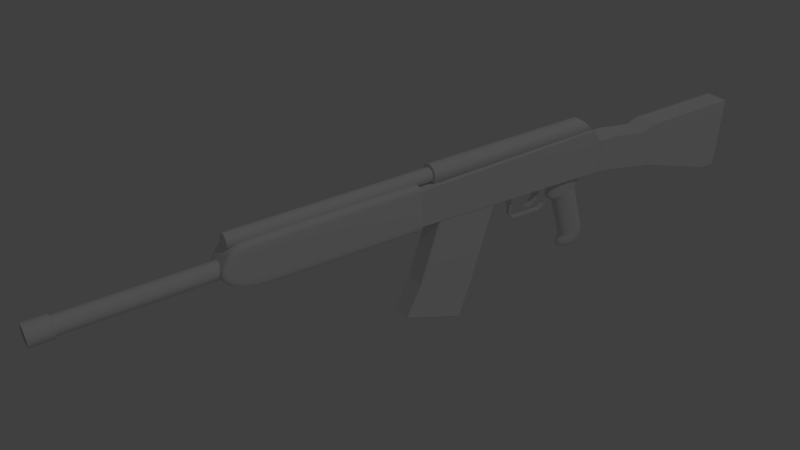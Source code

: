 # Source: saiga_12k.blend  (saved by Blender 2.67.0; exported with 4.5.12 LTS)
import bpy
from mathutils import Matrix  # noqa: F401  (used for matrix-valued properties, if any)

bpy.ops.wm.read_factory_settings(use_empty=True)
scene = bpy.context.scene
scene.name = 'Scene'

# ---- collections
col_collection_1 = bpy.data.collections.new('Collection 1'); scene.collection.children.link(col_collection_1)

# ---- materials (node trees are filled in below, after node groups)
mat_material = bpy.data.materials.new('Material')
mat_material.alpha_threshold = 0.0
mat_material.use_transparent_shadow = False
mat_material.roughness = 0.5
mat_material.line_color = (0.0, 0.0, 0.0, 1.0)

# ---- material node trees

# ---- world
world_world = bpy.data.worlds.new('World'); scene.world = world_world
world_world.color = (0.05088, 0.05088, 0.05088)
world_world.use_sun_shadow = False
world_world.sun_shadow_jitter_overblur = 0.0
world_world.cycles.sampling_method = 'MANUAL'
world_world.cycles.sample_map_resolution = 256

# ---- cameras
cam_camera = bpy.data.cameras.new('Camera')
cam_camera.clip_end = 100.0
cam_camera.lens = 35.0
cam_camera.sensor_width = 32.0
cam_camera.sensor_height = 18.0
cam_camera.ortho_scale = 7.314
cam_camera.dof.focus_distance = 0.0
cam_camera.dof.aperture_fstop = 128.0

# ---- lights
light_lamp = bpy.data.lights.new('Lamp', 'POINT')
light_lamp.transmission_factor = 0.0
light_lamp.cutoff_distance = 30.0
light_lamp.energy = 100.0
light_lamp.shadow_buffer_clip_start = 1.001
light_lamp.shadow_soft_size = 0.1
light_lamp.shadow_maximum_resolution = 0.006
light_lamp.use_absolute_resolution = True
light_lamp.cycles.use_multiple_importance_sampling = False

# ---- meshes
me_cube_005 = bpy.data.meshes.new('Cube.005')
me_cube_005.from_pydata([(-1.0, -0.8572, -5.713), (-1.0, -0.2622, -6.238), (1.0, -0.2622, -6.238), (1.0, -0.8572, -5.713), (-1.0, -0.8395, 0.8908), (-1.0, -0.1578, 0.9843), (1.0, -0.1578, 0.9843), (1.0, -0.8395, 0.8908), (-1.0, -13.04, -16.78), (-1.0, -12.45, -17.3), (1.0, -12.45, -17.3), (1.0, -13.04, -16.78), (-1.0, -15.74, -16.37), (-1.0, -16.27, -16.96), (1.0, -16.27, -16.96), (1.0, -15.74, -16.37), (-1.0, -19.76, -12.23), (-1.0, -20.32, -12.78), (1.0, -20.32, -12.78), (1.0, -19.76, -12.23), (-1.0, 0.5816, -2.89), (-1.0, -0.09669, -2.634), (1.0, 0.5816, -2.89), (1.0, -0.09669, -2.634), (1.053, -25.84, -12.66), (1.053, -22.53, -9.411), (-1.053, -22.53, -9.411), (-1.053, -25.84, -12.66), (1.053, -20.53, -12.99), (1.053, -19.76, -12.23), (-1.053, -19.76, -12.23), (-1.053, -20.53, -12.99), (1.053, -27.83, -10.63), (1.053, -24.52, -7.38), (-1.053, -24.52, -7.38), (-1.053, -27.83, -10.63)], [], [(21, 20, 1, 0), (20, 22, 2, 1), (22, 23, 3, 2), (23, 21, 0, 3), (2, 3, 11, 10), (7, 6, 5, 4), (11, 8, 12, 15), (0, 1, 9, 8), (1, 2, 10, 9), (3, 0, 8, 11), (12, 13, 17, 16), (8, 9, 13, 12), (9, 10, 14, 13), (10, 11, 15, 14), (16, 17, 18, 19), (13, 14, 18, 17), (14, 15, 19, 18), (15, 12, 16, 19), (4, 5, 20, 21), (5, 6, 22, 20), (6, 7, 23, 22), (7, 4, 21, 23), (26, 25, 29, 30), (25, 26, 34, 33), (24, 27, 31, 28), (27, 26, 30, 31), (31, 30, 29, 28), (25, 24, 28, 29), (32, 33, 34, 35), (26, 27, 35, 34), (27, 24, 32, 35), (24, 25, 33, 32)])
me_cube_005.use_remesh_preserve_volume = False
me_cube_005.use_remesh_preserve_attributes = False
me_cube_005.use_mirror_vertex_groups = False
me_cube_005.update()
me_cylinder_004 = bpy.data.meshes.new('Cylinder.004')
me_cylinder_004.from_pydata([(0.0, 1.0, -27.49), (0.0, 1.0, 1.0), (0.1951, 0.9808, -27.49), (0.1951, 0.9808, 1.0), (0.3827, 0.9239, -27.49), (0.3827, 0.9239, 1.0), (0.5556, 0.8315, -27.49), (0.5556, 0.8315, 1.0), (0.7071, 0.7071, -27.49), (0.7071, 0.7071, 1.0), (0.8315, 0.5556, -27.49), (0.8315, 0.5556, 1.0), (0.9239, 0.3827, -27.49), (0.9239, 0.3827, 1.0), (0.9808, 0.1951, -27.49), (0.9808, 0.1951, 1.0), (1.0, 2.075e-06, -27.49), (1.0, 7.55e-08, 1.0), (0.9808, -0.1951, -27.49), (0.9808, -0.1951, 1.0), (0.9239, -0.3827, -27.49), (0.9239, -0.3827, 1.0), (0.8315, -0.5556, -27.49), (0.8315, -0.5556, 1.0), (0.7071, -0.7071, -27.49), (0.7071, -0.7071, 1.0), (0.5556, -0.8315, -27.49), (0.5556, -0.8315, 1.0), (0.3827, -0.9239, -27.49), (0.3827, -0.9239, 1.0), (0.1951, -0.9808, -27.49), (0.1951, -0.9808, 1.0), (-3.258e-07, -1.0, -27.49), (-3.258e-07, -1.0, 1.0), (-0.1951, -0.9808, -27.49), (-0.1951, -0.9808, 1.0), (-0.3827, -0.9239, -27.49), (-0.3827, -0.9239, 1.0), (-0.5556, -0.8315, -27.49), (-0.5556, -0.8315, 1.0), (-0.7071, -0.7071, -27.49), (-0.7071, -0.7071, 1.0), (-0.8315, -0.5556, -27.49), (-0.8315, -0.5556, 1.0), (-0.9239, -0.3827, -27.49), (-0.9239, -0.3827, 1.0), (-0.9808, -0.1951, -27.49), (-0.9808, -0.1951, 1.0), (-1.0, 2.965e-06, -27.49), (-1.0, 9.656e-07, 1.0), (-0.9808, 0.1951, -27.49), (-0.9808, 0.1951, 1.0), (-0.9239, 0.3827, -27.49), (-0.9239, 0.3827, 1.0), (-0.8315, 0.5556, -27.49), (-0.8315, 0.5556, 1.0), (-0.7071, 0.7071, -27.49), (-0.7071, 0.7071, 1.0), (-0.5556, 0.8315, -27.49), (-0.5556, 0.8315, 1.0), (-0.3827, 0.9239, -27.49), (-0.3827, 0.9239, 1.0), (-0.1951, 0.9808, -27.49), (-0.1951, 0.9808, 1.0)], [], [(0, 1, 3, 2), (2, 3, 5, 4), (4, 5, 7, 6), (6, 7, 9, 8), (8, 9, 11, 10), (10, 11, 13, 12), (12, 13, 15, 14), (14, 15, 17, 16), (16, 17, 19, 18), (18, 19, 21, 20), (20, 21, 23, 22), (22, 23, 25, 24), (24, 25, 27, 26), (26, 27, 29, 28), (28, 29, 31, 30), (30, 31, 33, 32), (32, 33, 35, 34), (34, 35, 37, 36), (36, 37, 39, 38), (38, 39, 41, 40), (40, 41, 43, 42), (42, 43, 45, 44), (44, 45, 47, 46), (46, 47, 49, 48), (48, 49, 51, 50), (50, 51, 53, 52), (52, 53, 55, 54), (54, 55, 57, 56), (56, 57, 59, 58), (58, 59, 61, 60), (3, 1, 63, 61, 59, 57, 55, 53, 51, 49, 47, 45, 43, 41, 39, 37, 35, 33, 31, 29, 27, 25, 23, 21, 19, 17, 15, 13, 11, 9, 7, 5), (62, 63, 1, 0), (60, 61, 63, 62), (0, 2, 4, 6, 8, 10, 12, 14, 16, 18, 20, 22, 24, 26, 28, 30, 32, 34, 36, 38, 40, 42, 44, 46, 48, 50, 52, 54, 56, 58, 60, 62)])
me_cylinder_004.use_remesh_preserve_volume = False
me_cylinder_004.use_remesh_preserve_attributes = False
me_cylinder_004.use_mirror_vertex_groups = False
me_cylinder_004.update()
me_cylinder_002 = bpy.data.meshes.new('Cylinder.002')
me_cylinder_002.from_pydata([(0.0, 1.0, -1.0), (0.0, 1.0, 17.73), (0.1951, 0.9808, -1.0), (0.1951, 0.9808, 17.73), (0.3827, 0.9239, -1.125), (0.3827, 0.9239, 17.73), (0.5556, 0.8315, -1.294), (0.5556, 0.8315, 17.73), (0.7071, 0.7071, -1.477), (0.7071, 0.7071, 17.73), (0.8315, 0.5556, -1.619), (0.8315, 0.5556, 17.73), (0.9239, 0.3827, -1.76), (0.9239, 0.3827, 17.73), (0.9808, 0.1951, -1.952), (0.9808, 0.1951, 17.73), (1.0, 1.606e-07, -2.127), (1.0, -1.188e-06, 17.73), (0.9808, -0.1951, -2.343), (0.9808, -0.1951, 17.73), (0.9239, -0.3827, -2.493), (0.9239, -0.3827, 17.73), (0.8315, -0.5556, -2.577), (0.8315, -0.5556, 17.73), (0.7071, -0.7071, -2.602), (0.7071, -0.7071, 17.73), (0.5556, -0.8315, -2.602), (0.5556, -0.8315, 17.73), (0.3827, -0.9239, -2.602), (0.3827, -0.9239, 17.73), (0.1951, -0.9808, -2.602), (0.1951, -0.9808, 17.73), (-3.258e-07, -1.0, -2.602), (-3.258e-07, -1.0, 17.73), (-0.1951, -0.9808, -2.602), (-0.1951, -0.9808, 17.73), (-0.3827, -0.9239, -2.602), (-0.3827, -0.9239, 17.73), (-0.5556, -0.8315, -2.602), (-0.5556, -0.8315, 17.73), (-0.7071, -0.7071, -2.602), (-0.7071, -0.7071, 17.73), (-0.8315, -0.5556, -2.577), (-0.8315, -0.5556, 17.73), (-0.9239, -0.3827, -2.493), (-0.9239, -0.3827, 17.73), (-0.9808, -0.1951, -2.343), (-0.9808, -0.1951, 17.73), (-1.0, 1.051e-06, -2.127), (-1.0, -2.977e-07, 17.73), (-0.9808, 0.1951, -1.952), (-0.9808, 0.1951, 17.73), (-0.9239, 0.3827, -1.76), (-0.9239, 0.3827, 17.73), (-0.8315, 0.5556, -1.619), (-0.8315, 0.5556, 17.73), (-0.7071, 0.7071, -1.477), (-0.7071, 0.7071, 17.73), (-0.5556, 0.8315, -1.294), (-0.5556, 0.8315, 17.73), (-0.3827, 0.9239, -1.125), (-0.3827, 0.9239, 17.73), (-0.1951, 0.9808, -1.0), (-0.1951, 0.9808, 17.73)], [], [(0, 1, 3, 2), (2, 3, 5, 4), (4, 5, 7, 6), (6, 7, 9, 8), (8, 9, 11, 10), (10, 11, 13, 12), (12, 13, 15, 14), (14, 15, 17, 16), (16, 17, 19, 18), (18, 19, 21, 20), (20, 21, 23, 22), (22, 23, 25, 24), (24, 25, 27, 26), (26, 27, 29, 28), (28, 29, 31, 30), (30, 31, 33, 32), (32, 33, 35, 34), (34, 35, 37, 36), (36, 37, 39, 38), (38, 39, 41, 40), (40, 41, 43, 42), (42, 43, 45, 44), (44, 45, 47, 46), (46, 47, 49, 48), (48, 49, 51, 50), (50, 51, 53, 52), (52, 53, 55, 54), (54, 55, 57, 56), (56, 57, 59, 58), (58, 59, 61, 60), (3, 1, 63, 61, 59, 57, 55, 53, 51, 49, 47, 45, 43, 41, 39, 37, 35, 33, 31, 29, 27, 25, 23, 21, 19, 17, 15, 13, 11, 9, 7, 5), (62, 63, 1, 0), (60, 61, 63, 62), (0, 2, 4, 6, 8, 10, 12, 14, 16, 18, 20, 22, 24, 26, 28, 30, 32, 34, 36, 38, 40, 42, 44, 46, 48, 50, 52, 54, 56, 58, 60, 62)])
me_cylinder_002.use_remesh_preserve_volume = False
me_cylinder_002.use_remesh_preserve_attributes = False
me_cylinder_002.use_mirror_vertex_groups = False
me_cylinder_002.update()
me_cube_004 = bpy.data.meshes.new('Cube.004')
me_cube_004.from_pydata([(-1.0, -9.313, -0.7777), (-1.0, 1.0, -1.0), (1.0, 1.0, -1.0), (1.0, -9.313, -0.7777), (-0.7845, -9.65, 1.667), (-0.7845, 1.0, 1.667), (0.7845, 1.0, 1.667), (0.7845, -9.65, 1.667), (-0.7845, 0.9212, 1.667), (-1.0, 0.9212, -0.9975), (0.7845, 0.9212, 1.667), (1.0, 0.9212, -0.9975), (0.5215, -9.65, 1.667), (-0.5215, -9.65, 1.667), (-0.6648, -9.313, -0.7777), (0.6648, -9.313, -0.7777), (-0.6648, 0.9212, -0.9975), (0.6648, 0.9212, -0.9975), (0.5215, 0.9212, 1.667), (-0.5215, 0.9212, 1.667), (-0.5215, 1.0, 1.667), (0.5215, 1.0, 1.667), (0.6648, 1.0, -1.0), (-0.6648, 1.0, -1.0), (1.0, -7.491, -0.8336), (-0.7845, -7.491, 1.667), (0.7845, -7.491, 1.667), (-1.0, -7.491, -0.8336), (0.5215, -7.491, 1.667), (-0.5215, -7.491, 1.667), (-0.6648, -7.491, -0.8336), (0.6648, -7.491, -0.8336), (-0.8387, 1.0, 0.9962), (-0.8387, -10.01, 1.052), (0.8387, 1.0, 0.9962), (0.8387, -10.01, 1.052), (-0.8387, 0.9212, 0.9968), (0.8387, 0.9212, 0.9968), (-0.8387, -7.491, 1.038), (0.8387, -7.491, 1.038), (-0.5575, -10.01, 1.052), (0.5575, 1.0, 0.9962), (-0.5575, 1.0, 0.9962), (0.5575, -10.01, 1.052), (-0.6162, -10.63, 0.05002), (0.927, -7.491, 0.01306), (-0.927, -7.491, 0.01306), (0.927, 0.9212, -0.0953), (-0.927, -10.63, 0.05002), (0.6162, -10.63, 0.05002), (-0.6162, 1.0, -0.09698), (0.6162, 1.0, -0.09698), (-0.927, 0.9212, -0.0953), (0.927, -10.63, 0.05002), (0.927, 1.0, -0.09698), (-0.927, 1.0, -0.09698)], [], [(52, 55, 1, 9), (51, 54, 2, 22), (45, 53, 3, 24), (44, 48, 0, 14), (17, 22, 2, 11), (19, 20, 5, 8), (46, 52, 9, 27), (54, 47, 11, 2), (31, 17, 11, 24), (29, 19, 8, 25), (53, 49, 15, 3), (55, 50, 23, 1), (49, 44, 14, 15), (48, 46, 27, 0), (47, 45, 24, 11), (15, 31, 24, 3), (13, 29, 25, 4), (18, 21, 20, 19), (16, 23, 22, 17), (10, 6, 21, 18), (50, 51, 22, 23), (9, 1, 23, 16), (27, 9, 16, 30), (30, 16, 17, 31), (26, 10, 18, 28), (28, 18, 19, 29), (0, 27, 30, 14), (14, 30, 31, 15), (7, 26, 28, 12), (12, 28, 29, 13), (8, 5, 32, 36), (21, 6, 34, 41), (26, 7, 35, 39), (13, 4, 33, 40), (25, 8, 36, 38), (6, 10, 37, 34), (7, 12, 43, 35), (5, 20, 42, 32), (12, 13, 40, 43), (4, 25, 38, 33), (10, 26, 39, 37), (20, 21, 41, 42), (43, 40, 44, 49), (41, 34, 54, 51), (32, 42, 50, 55), (35, 43, 49, 53), (37, 39, 45, 47), (39, 35, 53, 45), (38, 36, 52, 46), (34, 37, 47, 54), (33, 38, 46, 48), (42, 41, 51, 50), (40, 33, 48, 44), (36, 32, 55, 52)])
me_cube_004.use_remesh_preserve_volume = False
me_cube_004.use_remesh_preserve_attributes = False
me_cube_004.use_mirror_vertex_groups = False
me_cube_004.update()
me_cylinder_001 = bpy.data.meshes.new('Cylinder.001')
me_cylinder_001.from_pydata([(-0.7625, -3.384, -47.89), (-0.7625, -3.364, -49.51), (0.7625, -3.364, -49.51), (0.7625, -3.384, -47.89), (-0.7625, 2.485, -47.89), (-0.7625, 0.7596, -49.51), (0.7625, 0.7596, -49.51), (0.7625, 2.485, -47.89), (-0.7625, 0.7596, -49.3), (-0.7625, -3.364, -49.3), (0.7625, 0.7596, -49.3), (0.7625, -3.364, -49.3), (0.7625, 2.074, -22.59), (-0.7625, 2.074, -22.59), (0.7625, -2.397, -22.59), (-0.7625, -2.397, -22.59)], [], [(8, 5, 1, 9), (5, 6, 2, 1), (10, 7, 3, 11), (4, 0, 15, 13), (9, 1, 2, 11), (10, 6, 5, 8), (4, 8, 9, 0), (6, 10, 11, 2), (0, 9, 11, 3), (7, 10, 8, 4), (3, 7, 12, 14), (12, 13, 15, 14), (7, 4, 13, 12), (0, 3, 14, 15)])
me_cylinder_001.use_remesh_preserve_volume = False
me_cylinder_001.use_remesh_preserve_attributes = False
me_cylinder_001.use_mirror_vertex_groups = False
me_cylinder_001.update()
me_cylinder = bpy.data.meshes.new('Cylinder')
me_cylinder.from_pydata([(0.0, 1.0, -1.0), (0.0, 1.0, 15.81), (0.1951, 0.9808, -1.0), (0.1951, 0.9808, 15.81), (0.3827, 0.9239, -1.0), (0.3827, 0.9239, 15.81), (0.5556, 0.8315, -1.0), (0.5556, 0.8315, 15.81), (0.7071, 0.7071, -1.0), (0.7071, 0.7071, 15.81), (0.8315, 0.5556, -1.0), (0.8315, 0.5556, 15.81), (0.9239, 0.3827, -1.0), (0.9239, 0.3827, 15.81), (0.9808, 0.1951, -1.0), (0.9808, 0.1951, 15.81), (1.0, 7.55e-08, -1.0), (1.0, -1.043e-06, 15.81), (0.9808, -0.1951, -1.0), (0.9808, -0.1951, 15.81), (0.9239, -0.3827, -1.0), (0.9239, -0.3827, 15.81), (0.8315, -0.5556, -1.0), (0.8315, -0.5556, 15.81), (0.7071, -0.7071, -1.0), (0.7071, -0.7071, 15.81), (0.5556, -0.8315, -1.0), (0.5556, -0.8315, 15.81), (0.3827, -0.9239, -1.0), (0.3827, -0.9239, 15.81), (0.1951, -0.9808, -1.0), (0.1951, -0.9808, 15.81), (-3.258e-07, -1.0, -1.0), (-3.258e-07, -1.0, 15.81), (-0.1951, -0.9808, -1.0), (-0.1951, -0.9808, 15.81), (-0.3827, -0.9239, -1.0), (-0.3827, -0.9239, 15.81), (-0.5556, -0.8315, -1.0), (-0.5556, -0.8315, 15.81), (-0.7071, -0.7071, -1.0), (-0.7071, -0.7071, 15.81), (-0.8315, -0.5556, -1.0), (-0.8315, -0.5556, 15.81), (-0.9239, -0.3827, -1.0), (-0.9239, -0.3827, 15.81), (-0.9808, -0.1951, -1.0), (-0.9808, -0.1951, 15.81), (-1.0, 9.656e-07, -1.0), (-1.0, -1.526e-07, 15.81), (-0.9808, 0.1951, -1.0), (-0.9808, 0.1951, 15.81), (-0.9239, 0.3827, -1.0), (-0.9239, 0.3827, 15.81), (-0.8315, 0.5556, -1.0), (-0.8315, 0.5556, 15.81), (-0.7071, 0.7071, -1.0), (-0.7071, 0.7071, 15.81), (-0.5556, 0.8315, -1.0), (-0.5556, 0.8315, 15.81), (-0.3827, 0.9239, -1.0), (-0.3827, 0.9239, 15.81), (-0.1951, 0.9808, -1.0), (-0.1951, 0.9808, 15.81), (-2.408e-08, 1.203, 15.95), (0.2347, 1.18, 15.95), (0.4603, 1.111, 15.95), (0.6682, 1.0, 15.95), (0.8505, 0.8505, 15.95), (1.0, 0.6682, 15.95), (1.111, 0.4603, 15.95), (1.18, 0.2347, 15.95), (1.203, -1.104e-06, 15.95), (1.18, -0.2347, 15.95), (1.111, -0.4603, 15.95), (1.0, -0.6682, 15.95), (0.8505, -0.8505, 15.95), (0.6682, -1.0, 15.95), (0.4603, -1.111, 15.95), (0.2347, -1.18, 15.95), (-4.16e-07, -1.203, 15.95), (-0.2347, -1.18, 15.95), (-0.4603, -1.111, 15.95), (-0.6682, -1.0, 15.95), (-0.8505, -0.8505, 15.95), (-1.0, -0.6682, 15.95), (-1.111, -0.4603, 15.95), (-1.18, -0.2347, 15.95), (-1.203, -3.375e-08, 15.95), (-1.18, 0.2347, 15.95), (-1.111, 0.4603, 15.95), (-1.0, 0.6682, 15.95), (-0.8505, 0.8505, 15.95), (-0.6682, 1.0, 15.95), (-0.4603, 1.111, 15.95), (-0.2347, 1.18, 15.95), (2.956e-06, 1.203, 18.34), (0.2347, 1.18, 18.34), (0.4603, 1.111, 18.34), (0.6682, 1.0, 18.34), (0.8505, 0.8505, 18.34), (1.0, 0.6682, 18.34), (1.111, 0.4603, 18.34), (1.18, 0.2347, 18.34), (1.203, -1.284e-06, 18.34), (1.18, -0.2347, 18.34), (1.111, -0.4603, 18.34), (1.0, -0.6682, 18.34), (0.8505, -0.8505, 18.34), (0.6682, -1.0, 18.34), (0.4603, -1.111, 18.34), (0.2347, -1.18, 18.34), (2.564e-06, -1.203, 18.34), (-0.2347, -1.18, 18.34), (-0.4603, -1.111, 18.34), (-0.6682, -1.0, 18.34), (-0.8505, -0.8505, 18.34), (-1.0, -0.6682, 18.34), (-1.111, -0.4603, 18.34), (-1.18, -0.2347, 18.34), (-1.203, -2.135e-07, 18.34), (-1.18, 0.2347, 18.34), (-1.111, 0.4603, 18.34), (-1.0, 0.6682, 18.34), (-0.8505, 0.8505, 18.34), (-0.6682, 1.0, 18.34), (-0.4603, 1.111, 18.34), (-0.2347, 1.18, 18.34), (2.983e-06, 0.9575, 18.34), (0.1868, 0.9391, 18.34), (0.3664, 0.8846, 18.34), (0.5319, 0.7961, 18.34), (0.677, 0.677, 18.34), (0.7961, 0.5319, 18.34), (0.8846, 0.3664, 18.34), (0.9391, 0.1868, 18.34), (0.9575, -1.239e-06, 18.34), (0.9391, -0.1868, 18.34), (0.8846, -0.3664, 18.34), (0.7961, -0.5319, 18.34), (0.677, -0.677, 18.34), (0.5319, -0.7961, 18.34), (0.3664, -0.8846, 18.34), (0.1868, -0.9391, 18.34), (2.671e-06, -0.9575, 18.34), (-0.1868, -0.9391, 18.34), (-0.3664, -0.8846, 18.34), (-0.5319, -0.7961, 18.34), (-0.677, -0.677, 18.34), (-0.7961, -0.5319, 18.34), (-0.8846, -0.3664, 18.34), (-0.9391, -0.1868, 18.34), (-0.9575, -3.865e-07, 18.34), (-0.9391, 0.1868, 18.34), (-0.8846, 0.3664, 18.34), (-0.7961, 0.5319, 18.34), (-0.677, 0.677, 18.34), (-0.5319, 0.7961, 18.34), (-0.3664, 0.8846, 18.34), (-0.1868, 0.9391, 18.34), (1.192e-05, 0.9575, 6.733), (0.1868, 0.9391, 6.733), (0.3664, 0.8846, 6.733), (0.532, 0.7961, 6.733), (0.677, 0.677, 6.733), (0.7961, 0.5319, 6.733), (0.8846, 0.3664, 6.733), (0.9391, 0.1868, 6.733), (0.9575, -1.108e-06, 6.733), (0.9391, -0.1868, 6.733), (0.8846, -0.3664, 6.733), (0.7961, -0.5319, 6.733), (0.677, -0.677, 6.733), (0.532, -0.7961, 6.733), (0.3664, -0.8846, 6.733), (0.1868, -0.9391, 6.733), (1.161e-05, -0.9575, 6.733), (-0.1868, -0.9391, 6.733), (-0.3664, -0.8846, 6.733), (-0.5319, -0.7961, 6.733), (-0.677, -0.677, 6.733), (-0.7961, -0.5319, 6.733), (-0.8846, -0.3664, 6.733), (-0.9391, -0.1868, 6.733), (-0.9575, -2.556e-07, 6.733), (-0.9391, 0.1868, 6.733), (-0.8846, 0.3664, 6.733), (-0.7961, 0.5319, 6.733), (-0.677, 0.677, 6.733), (-0.5319, 0.7961, 6.733), (-0.3664, 0.8846, 6.733), (-0.1868, 0.9391, 6.733)], [], [(0, 1, 3, 2), (2, 3, 5, 4), (4, 5, 7, 6), (6, 7, 9, 8), (8, 9, 11, 10), (10, 11, 13, 12), (12, 13, 15, 14), (14, 15, 17, 16), (16, 17, 19, 18), (18, 19, 21, 20), (20, 21, 23, 22), (22, 23, 25, 24), (24, 25, 27, 26), (26, 27, 29, 28), (28, 29, 31, 30), (30, 31, 33, 32), (32, 33, 35, 34), (34, 35, 37, 36), (36, 37, 39, 38), (38, 39, 41, 40), (40, 41, 43, 42), (42, 43, 45, 44), (44, 45, 47, 46), (46, 47, 49, 48), (48, 49, 51, 50), (50, 51, 53, 52), (52, 53, 55, 54), (54, 55, 57, 56), (56, 57, 59, 58), (58, 59, 61, 60), (27, 25, 76, 77), (62, 63, 1, 0), (60, 61, 63, 62), (0, 2, 4, 6, 8, 10, 12, 14, 16, 18, 20, 22, 24, 26, 28, 30, 32, 34, 36, 38, 40, 42, 44, 46, 48, 50, 52, 54, 56, 58, 60, 62), (74, 73, 105, 106), (1, 63, 95, 64), (41, 39, 83, 84), (17, 15, 71, 72), (55, 53, 90, 91), (31, 29, 78, 79), (7, 5, 66, 67), (45, 43, 85, 86), (21, 19, 73, 74), (59, 57, 92, 93), (35, 33, 80, 81), (11, 9, 68, 69), (49, 47, 87, 88), (25, 23, 75, 76), (63, 61, 94, 95), (39, 37, 82, 83), (15, 13, 70, 71), (53, 51, 89, 90), (29, 27, 77, 78), (5, 3, 65, 66), (43, 41, 84, 85), (19, 17, 72, 73), (57, 55, 91, 92), (33, 31, 79, 80), (9, 7, 67, 68), (47, 45, 86, 87), (3, 1, 64, 65), (23, 21, 74, 75), (61, 59, 93, 94), (37, 35, 81, 82), (13, 11, 69, 70), (51, 49, 88, 89), (109, 108, 140, 141), (69, 68, 100, 101), (95, 94, 126, 127), (90, 89, 121, 122), (85, 84, 116, 117), (80, 79, 111, 112), (75, 74, 106, 107), (70, 69, 101, 102), (65, 64, 96, 97), (64, 95, 127, 96), (91, 90, 122, 123), (86, 85, 117, 118), (81, 80, 112, 113), (76, 75, 107, 108), (71, 70, 102, 103), (66, 65, 97, 98), (92, 91, 123, 124), (87, 86, 118, 119), (82, 81, 113, 114), (77, 76, 108, 109), (72, 71, 103, 104), (67, 66, 98, 99), (93, 92, 124, 125), (88, 87, 119, 120), (83, 82, 114, 115), (78, 77, 109, 110), (73, 72, 104, 105), (68, 67, 99, 100), (94, 93, 125, 126), (89, 88, 120, 121), (84, 83, 115, 116), (79, 78, 110, 111), (144, 143, 175, 176), (104, 103, 135, 136), (99, 98, 130, 131), (125, 124, 156, 157), (120, 119, 151, 152), (115, 114, 146, 147), (110, 109, 141, 142), (105, 104, 136, 137), (100, 99, 131, 132), (126, 125, 157, 158), (121, 120, 152, 153), (116, 115, 147, 148), (111, 110, 142, 143), (106, 105, 137, 138), (101, 100, 132, 133), (127, 126, 158, 159), (122, 121, 153, 154), (117, 116, 148, 149), (112, 111, 143, 144), (107, 106, 138, 139), (102, 101, 133, 134), (97, 96, 128, 129), (96, 127, 159, 128), (123, 122, 154, 155), (118, 117, 149, 150), (113, 112, 144, 145), (108, 107, 139, 140), (103, 102, 134, 135), (98, 97, 129, 130), (124, 123, 155, 156), (119, 118, 150, 151), (114, 113, 145, 146), (161, 160, 191, 190, 189, 188, 187, 186, 185, 184, 183, 182, 181, 180, 179, 178, 177, 176, 175, 174, 173, 172, 171, 170, 169, 168, 167, 166, 165, 164, 163, 162), (139, 138, 170, 171), (134, 133, 165, 166), (129, 128, 160, 161), (128, 159, 191, 160), (155, 154, 186, 187), (150, 149, 181, 182), (145, 144, 176, 177), (140, 139, 171, 172), (135, 134, 166, 167), (130, 129, 161, 162), (156, 155, 187, 188), (151, 150, 182, 183), (146, 145, 177, 178), (141, 140, 172, 173), (136, 135, 167, 168), (131, 130, 162, 163), (157, 156, 188, 189), (152, 151, 183, 184), (147, 146, 178, 179), (142, 141, 173, 174), (137, 136, 168, 169), (132, 131, 163, 164), (158, 157, 189, 190), (153, 152, 184, 185), (148, 147, 179, 180), (143, 142, 174, 175), (138, 137, 169, 170), (133, 132, 164, 165), (159, 158, 190, 191), (154, 153, 185, 186), (149, 148, 180, 181)])
me_cylinder.use_remesh_preserve_volume = False
me_cylinder.use_remesh_preserve_attributes = False
me_cylinder.use_mirror_vertex_groups = False
me_cylinder.update()
me_cube_003 = bpy.data.meshes.new('Cube.003')
me_cube_003.from_pydata([(-1.0, -1.059, -0.7878), (-1.0, 0.00301, -0.7878), (1.0, 0.00301, -0.7878), (1.0, -1.059, -0.7878), (-1.0, -0.8303, 1.0), (-1.0, -0.3239, 1.0), (1.0, -0.3239, 1.0), (1.0, -0.8303, 1.0), (-1.0, 0.6719, 2.57), (-1.0, 1.093, 2.57), (1.0, 1.093, 2.57), (1.0, 0.6719, 2.57), (-1.0, -0.1485, 1.523), (-1.0, 0.2984, 2.047), (1.0, 0.2984, 2.047), (1.0, -0.1485, 1.523), (1.0, -0.553, 1.523), (1.0, -0.09757, 2.047), (-1.0, -0.09757, 2.047), (-1.0, -0.553, 1.523), (-1.0, -0.3205, -0.05167), (-1.0, -0.9651, -0.05167), (1.0, -0.3205, -0.05167), (1.0, -0.9651, -0.05167)], [], [(21, 20, 1, 0), (20, 22, 2, 1), (22, 23, 3, 2), (23, 21, 0, 3), (0, 1, 2, 3), (14, 13, 9, 10), (11, 10, 9, 8), (18, 17, 11, 8), (17, 14, 10, 11), (13, 18, 8, 9), (6, 5, 12, 15), (15, 12, 13, 14), (4, 7, 16, 19), (19, 16, 17, 18), (7, 6, 15, 16), (16, 15, 14, 17), (5, 4, 19, 12), (12, 19, 18, 13), (4, 5, 20, 21), (5, 6, 22, 20), (6, 7, 23, 22), (7, 4, 21, 23)])
me_cube_003.use_remesh_preserve_volume = False
me_cube_003.use_remesh_preserve_attributes = False
me_cube_003.use_mirror_vertex_groups = False
me_cube_003.update()
me_cube_002 = bpy.data.meshes.new('Cube.002')
me_cube_002.from_pydata([(-1.0, -2.11, -0.2754), (-1.0, 1.113, -1.174), (1.0, 1.113, -1.174), (1.0, -2.11, -0.2754), (-1.0, -2.11, 1.045), (-1.0, 1.113, 1.045), (1.0, 1.113, 1.045), (1.0, -2.11, 1.045), (-1.0, 0.5976, 1.045), (-1.0, 0.5976, -1.151), (1.0, 0.5976, 1.045), (1.0, 0.5976, -1.151), (-1.0, -4.193, 0.1171), (1.0, -4.193, 0.1171), (-1.0, -4.193, 1.098), (1.0, -4.193, 1.098), (-1.0, -3.657, 0.03405), (1.0, -3.657, 0.03405), (-1.0, -3.657, 1.098), (1.0, -3.657, 1.098), (1.0, -2.434, 0.9245), (-1.0, -2.434, 0.9245), (1.0, -2.434, -0.2226), (-1.0, -2.434, -0.2226), (1.0, -2.719, -0.1471), (-1.0, -2.719, 0.9428), (1.0, -2.719, 0.9428), (-1.0, -2.719, -0.1471)], [], [(8, 5, 1, 9), (5, 6, 2, 1), (10, 7, 3, 11), (7, 4, 21, 20), (9, 1, 2, 11), (10, 6, 5, 8), (4, 8, 9, 0), (6, 10, 11, 2), (0, 9, 11, 3), (7, 10, 8, 4), (25, 27, 16, 18), (18, 16, 12, 14), (27, 24, 17, 16), (4, 0, 23, 21), (26, 25, 18, 19), (0, 3, 22, 23), (3, 7, 20, 22), (24, 26, 19, 17), (21, 23, 27, 25), (23, 22, 24, 27), (20, 21, 25, 26), (22, 20, 26, 24), (17, 19, 15, 13), (15, 14, 12, 13), (19, 18, 14, 15), (16, 17, 13, 12)])
me_cube_002.use_remesh_preserve_volume = False
me_cube_002.use_remesh_preserve_attributes = False
me_cube_002.use_mirror_vertex_groups = False
me_cube_002.update()
me_cube_001 = bpy.data.meshes.new('Cube.001')
me_cube_001.from_pydata([(-1.0, 0.08456, -3.814), (-1.0, 1.656, -3.404), (1.0, 1.656, -3.404), (1.0, 0.08456, -3.814), (-1.0, -1.301, 1.14), (-1.0, 1.122, 1.14), (1.0, 1.122, 1.14), (1.0, -1.301, 1.14), (-1.0, 1.0, 0.3548), (-1.0, -1.301, 0.3548), (1.0, 1.0, 0.3548), (1.0, -1.301, 0.3548), (-1.0, 0.8231, -0.1478), (1.0, 0.8231, -0.1478), (1.0, -0.8767, -0.2611), (-1.0, -0.8767, -0.2611), (-1.0, 1.614, -2.658), (1.0, 1.614, -2.658), (1.0, 0.04089, -3.062), (-1.0, 0.04089, -3.062), (-1.0, 0.0334, -2.945), (1.0, 0.0334, -2.945), (1.0, 1.572, -2.527), (-1.0, 1.572, -2.527), (-1.0, -1.382, -0.2829), (1.0, -1.382, -0.2829), (1.0, 0.7887, 0.01782), (-1.0, 0.7887, 0.01782), (-1.0, -1.301, 1.075), (-1.0, 1.122, 1.075), (1.0, 1.122, 1.075), (1.0, -1.301, 1.075), (1.0, -0.8513, -0.3352), (1.0, 0.8442, -0.2148), (-1.0, -0.8513, -0.3352), (-1.0, 0.8442, -0.2148), (-1.0, 1.684, -2.996), (1.0, 1.684, -2.996), (1.0, -0.2703, -3.464), (-1.0, -0.2703, -3.464)], [], [(39, 36, 1, 0), (36, 37, 2, 1), (37, 38, 3, 2), (38, 39, 0, 3), (0, 1, 2, 3), (7, 6, 5, 4), (28, 29, 8, 9), (29, 30, 10, 8), (30, 31, 11, 10), (31, 28, 9, 11), (27, 26, 13, 12), (11, 9, 24, 25), (35, 33, 22, 23), (8, 10, 26, 27), (26, 25, 14, 13), (10, 11, 25, 26), (9, 8, 27, 24), (24, 27, 12, 15), (23, 22, 17, 16), (25, 24, 15, 14), (34, 35, 23, 20), (32, 34, 20, 21), (21, 20, 19, 18), (33, 32, 21, 22), (20, 23, 16, 19), (22, 21, 18, 17), (4, 5, 29, 28), (5, 6, 30, 29), (6, 7, 31, 30), (7, 4, 28, 31), (12, 13, 33, 35), (15, 12, 35, 34), (14, 15, 34, 32), (13, 14, 32, 33), (19, 16, 36, 39), (16, 17, 37, 36), (17, 18, 38, 37), (18, 19, 39, 38)])
me_cube_001.polygons.foreach_set('use_smooth', [True] * 38)
me_cube_001.use_remesh_preserve_volume = False
me_cube_001.use_remesh_preserve_attributes = False
me_cube_001.use_mirror_vertex_groups = False
me_cube_001.update()
me_cube = bpy.data.meshes.new('Cube')
me_cube.from_pydata([(1.0, -2.669, -9.959), (1.0, -7.695, -8.006), (-1.0, -7.695, -8.006), (-1.0, -2.669, -9.959), (1.0, 0.4957, 0.3133), (1.0, -4.605, 0.5708), (-1.0, -4.605, 0.5708), (-1.0, 0.4957, 0.3133), (1.0, -1.589, -6.782), (1.0, -6.474, -5.464), (-1.0, -6.474, -5.464), (-1.0, -1.589, -6.782)], [], [(0, 1, 2, 3), (4, 7, 6, 5), (8, 4, 5, 9), (9, 5, 6, 10), (10, 6, 7, 11), (8, 0, 3, 11), (0, 8, 9, 1), (1, 9, 10, 2), (2, 10, 11, 3), (4, 8, 11, 7)])
me_cube.materials.append(mat_material)
me_cube.use_remesh_preserve_volume = False
me_cube.use_remesh_preserve_attributes = False
me_cube.use_mirror_vertex_groups = False
me_cube.update()

# ---- objects
ob_cube_002 = bpy.data.objects.new('Cube.002', me_cube_005)
ob_cylinder_001 = bpy.data.objects.new('Cylinder.001', me_cylinder_004)
ob_cylinder = bpy.data.objects.new('Cylinder', me_cylinder_002)
ob_cube_001 = bpy.data.objects.new('Cube.001', me_cube_004)
ob_body = bpy.data.objects.new('Body', me_cylinder_001)
ob_barrel = bpy.data.objects.new('Barrel', me_cylinder)
ob_trigger = bpy.data.objects.new('Trigger', me_cube_003)
ob_cube = bpy.data.objects.new('Cube', me_cube_002)
ob_grip = bpy.data.objects.new('Grip', me_cube_001)
ob_magazine = bpy.data.objects.new('Magazine', me_cube)
ob_lamp = bpy.data.objects.new('Lamp', light_lamp)
ob_camera = bpy.data.objects.new('Camera', cam_camera)

# ---- transforms, parenting, visibility, modifiers, constraints
ob_cube_002.location = (-1.278e-18, 0.3068, 0.0006137)
ob_cube_002.rotation_euler = (-0.7757, 0.0, 0.0)
ob_cube_002.scale = (0.005, 0.005, 0.005)
ob_cube_002.lineart.crease_threshold = 0.0
ob_cylinder_001.location = (-3.902e-17, -0.5075, 0.1757)
ob_cylinder_001.rotation_euler = (1.571, 0.0, 0.0)
ob_cylinder_001.scale = (0.01697, 0.01697, 0.01697)
ob_cylinder_001.lineart.crease_threshold = 0.0
ob_cylinder.location = (-3.955e-17, 0.361, 0.177)
ob_cylinder.rotation_euler = (1.571, 0.0, 0.0)
ob_cylinder.scale = (0.02286, 0.02286, 0.02286)
ob_cylinder.lineart.crease_threshold = 0.0
ob_cube_001.location = (-4.372e-17, -0.1259, 0.1039)
ob_cube_001.scale = (0.04071, 0.04071, 0.04071)
ob_cube_001.lineart.crease_threshold = 0.0
_m = ob_cube_001.modifiers.new('Subsurf', 'SUBSURF')
_m.uv_smooth = 'PRESERVE_CORNERS'
_m.quality = 2
_m.show_only_control_edges = False
ob_body.location = (-1.361e-17, -0.5385, 0.116)
ob_body.rotation_euler = (1.571, 0.0, 0.0)
ob_body.scale = (0.03656, 0.02, 0.02)
ob_body.lineart.crease_threshold = 0.0
ob_barrel.location = (-1.361e-17, -0.5385, 0.116)
ob_barrel.rotation_euler = (1.571, 0.0, 0.0)
ob_barrel.scale = (0.02, 0.02, 0.02)
ob_barrel.lineart.crease_threshold = 0.0
ob_trigger.location = (-1.038e-17, 0.2621, 0.04676)
ob_trigger.scale = (-0.00732, -0.01779, -0.01779)
ob_trigger.lineart.crease_threshold = 0.0
ob_cube.location = (-8.371e-18, 0.8119, 0.0377)
ob_cube.scale = (0.02858, 0.08603, 0.08603)
ob_cube.lineart.crease_threshold = 0.0
ob_grip.location = (-2.567e-18, 0.3661, 0.01156)
ob_grip.scale = (0.02094, 0.04624, 0.04624)
ob_grip.lineart.crease_threshold = 0.0
_m = ob_grip.modifiers.new('Subsurf', 'SUBSURF')
_m.uv_smooth = 'PRESERVE_CORNERS'
_m.quality = 2
_m.levels = 2
_m.show_only_control_edges = False
ob_magazine.location = (5.394e-17, 0.1164, 0.07071)
ob_magazine.scale = (0.02616, 0.03026, 0.03026)
ob_magazine.lock_rotations_4d = False
ob_magazine.empty_display_type = 'ARROWS'
ob_magazine.lineart.crease_threshold = 0.0
_m = ob_magazine.modifiers.new('Bevel', 'BEVEL')
_m.limit_method = 'NONE'
_m.spread = 0.0
ob_lamp.location = (4.076, 1.005, 5.904)
ob_lamp.rotation_euler = (0.6503, 0.05522, 1.866)
ob_lamp.lock_rotations_4d = False
ob_lamp.empty_display_type = 'ARROWS'
ob_lamp.color = (0.0, 0.0, 0.0, 0.0)
ob_lamp.lineart.crease_threshold = 0.0
ob_camera.location = (1.353, -1.017, 1.083)
ob_camera.rotation_euler = (1.014, -7.476e-06, 0.9853)
ob_camera.scale = (1.0, 1.0, 1.0)
ob_camera.lock_rotations_4d = False
ob_camera.empty_display_type = 'ARROWS'
ob_camera.color = (0.0, 0.0, 0.0, 0.0)
ob_camera.display_type = 'WIRE'
ob_camera.lineart.crease_threshold = 0.0

# ---- collection membership
col_collection_1.objects.link(ob_cube_002)
col_collection_1.objects.link(ob_cylinder_001)
col_collection_1.objects.link(ob_cylinder)
col_collection_1.objects.link(ob_cube_001)
col_collection_1.objects.link(ob_body)
col_collection_1.objects.link(ob_barrel)
col_collection_1.objects.link(ob_trigger)
col_collection_1.objects.link(ob_cube)
col_collection_1.objects.link(ob_grip)
col_collection_1.objects.link(ob_magazine)
col_collection_1.objects.link(ob_lamp)
col_collection_1.objects.link(ob_camera)

# ---- scene / render settings (as saved in the file)
scene.camera = ob_camera
scene.frame_start = 1; scene.frame_end = 250; scene.frame_set(1)
scene.render.engine = 'BLENDER_EEVEE_NEXT'
scene.render.image_settings.color_mode = 'RGB'
scene.render.image_settings.compression = 90
scene.render.resolution_percentage = 50
scene.render.dither_intensity = 0.0
scene.render.bake_margin = 2
scene.cycles.use_denoising = False
scene.cycles.samples = 10
scene.cycles.sampling_pattern = 'TABULATED_SOBOL'
scene.cycles.light_sampling_threshold = 0.0
scene.cycles.use_adaptive_sampling = False
scene.cycles.use_light_tree = False
scene.cycles.blur_glossy = 0.0
scene.cycles.volume_bounces = 1
scene.cycles.pixel_filter_type = 'GAUSSIAN'
scene.cycles.sample_clamp_indirect = 0.0
scene.view_settings.view_transform = 'Standard'
bpy.context.view_layer.update()
